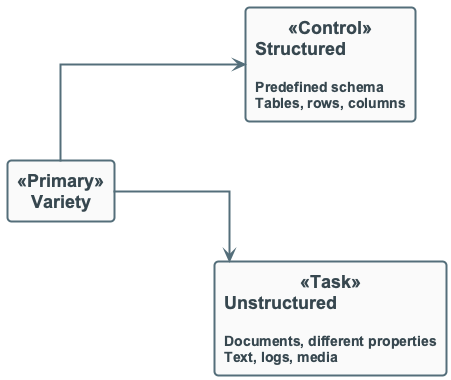

The diagram above was rendered by PlantUML. Its source (embedded in the PNG):
@startuml
!include ../_template_styles.puml
' Variety — Structured vs Unstructured
left to right direction

rectangle "**Variety**" as V <<Primary>>

rectangle "**Structured**\n\n<size:14>Predefined schema</size>\n<size:14>Tables, rows, columns</size>" as S <<Control>>

rectangle "**Unstructured**\n\n<size:14>Documents, different properties</size>\n<size:14>Text, logs, media</size>" as U <<Task>>

V --> S
V --> U

@enduml